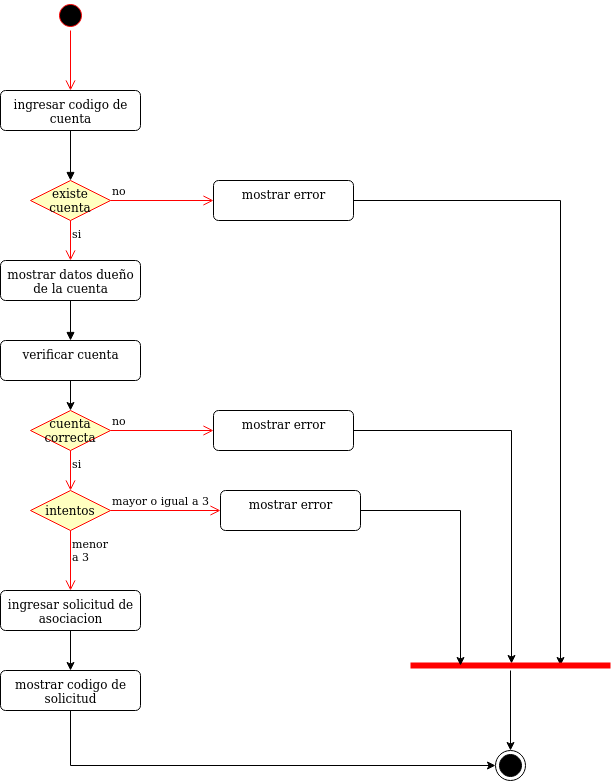

The diagram above was exported from draw.io. Its source (the exported page's mxGraphModel, read from the mxfile embedded in the PNG):
<mxGraphModel dx="1108" dy="426" grid="1" gridSize="10" guides="1" tooltips="1" connect="1" arrows="1" fold="1" page="1" pageScale="1" pageWidth="827" pageHeight="1169" math="0" shadow="0">
  <root>
    <mxCell id="0" />
    <mxCell id="1" parent="0" />
    <mxCell id="kHa67nHPtBKu3E46tj0a-1" value="" style="ellipse;html=1;shape=startState;fillColor=#000000;strokeColor=#ff0000;" parent="1" vertex="1">
      <mxGeometry x="185" y="100" width="30" height="30" as="geometry" />
    </mxCell>
    <mxCell id="kHa67nHPtBKu3E46tj0a-2" value="" style="edgeStyle=orthogonalEdgeStyle;html=1;verticalAlign=bottom;endArrow=open;endSize=8;strokeColor=#ff0000;entryX=0.5;entryY=0;entryDx=0;entryDy=0;" parent="1" source="kHa67nHPtBKu3E46tj0a-1" target="kHa67nHPtBKu3E46tj0a-136" edge="1">
      <mxGeometry relative="1" as="geometry">
        <mxPoint x="200.00000000000023" y="180" as="targetPoint" />
      </mxGeometry>
    </mxCell>
    <mxCell id="kHa67nHPtBKu3E46tj0a-126" value="" style="html=1;verticalAlign=bottom;endArrow=block;exitX=0.5;exitY=1;exitDx=0;exitDy=0;entryX=0.5;entryY=0;entryDx=0;entryDy=0;" parent="1" source="kHa67nHPtBKu3E46tj0a-136" edge="1">
      <mxGeometry width="80" relative="1" as="geometry">
        <mxPoint x="200" y="400" as="sourcePoint" />
        <mxPoint x="200" y="280" as="targetPoint" />
      </mxGeometry>
    </mxCell>
    <mxCell id="kHa67nHPtBKu3E46tj0a-136" value="&lt;div&gt;ingresar codigo de&lt;/div&gt;&lt;div&gt;cuenta&lt;br&gt;&lt;/div&gt;" style="html=1;align=center;verticalAlign=top;rounded=1;absoluteArcSize=1;arcSize=10;dashed=0;" parent="1" vertex="1">
      <mxGeometry x="130" y="190" width="140" height="40" as="geometry" />
    </mxCell>
    <mxCell id="kHa67nHPtBKu3E46tj0a-221" value="existe cuenta" style="rhombus;whiteSpace=wrap;html=1;fillColor=#ffffc0;strokeColor=#ff0000;" parent="1" vertex="1">
      <mxGeometry x="160.00000000000023" y="280" width="80" height="40" as="geometry" />
    </mxCell>
    <mxCell id="kHa67nHPtBKu3E46tj0a-222" value="no" style="edgeStyle=orthogonalEdgeStyle;html=1;align=left;verticalAlign=bottom;endArrow=open;endSize=8;strokeColor=#ff0000;entryX=0;entryY=0.5;entryDx=0;entryDy=0;" parent="1" source="kHa67nHPtBKu3E46tj0a-221" target="kHa67nHPtBKu3E46tj0a-224" edge="1">
      <mxGeometry x="-1" relative="1" as="geometry">
        <mxPoint x="340" y="300" as="targetPoint" />
      </mxGeometry>
    </mxCell>
    <mxCell id="kHa67nHPtBKu3E46tj0a-223" value="si" style="edgeStyle=orthogonalEdgeStyle;html=1;align=left;verticalAlign=top;endArrow=open;endSize=8;strokeColor=#ff0000;entryX=0.5;entryY=0;entryDx=0;entryDy=0;" parent="1" source="kHa67nHPtBKu3E46tj0a-221" target="kHa67nHPtBKu3E46tj0a-225" edge="1">
      <mxGeometry x="-1" relative="1" as="geometry">
        <mxPoint x="200" y="380" as="targetPoint" />
      </mxGeometry>
    </mxCell>
    <mxCell id="kHa67nHPtBKu3E46tj0a-264" style="edgeStyle=orthogonalEdgeStyle;rounded=0;orthogonalLoop=1;jettySize=auto;html=1;entryX=0.75;entryY=0.5;entryDx=0;entryDy=0;entryPerimeter=0;" parent="1" source="kHa67nHPtBKu3E46tj0a-224" target="kHa67nHPtBKu3E46tj0a-270" edge="1">
      <mxGeometry relative="1" as="geometry">
        <mxPoint x="690" y="835" as="targetPoint" />
      </mxGeometry>
    </mxCell>
    <mxCell id="kHa67nHPtBKu3E46tj0a-224" value="mostrar error" style="html=1;align=center;verticalAlign=top;rounded=1;absoluteArcSize=1;arcSize=10;dashed=0;" parent="1" vertex="1">
      <mxGeometry x="343" y="280" width="140" height="40" as="geometry" />
    </mxCell>
    <mxCell id="kHa67nHPtBKu3E46tj0a-225" value="&lt;div&gt;mostrar datos dueño &lt;br&gt;&lt;/div&gt;&lt;div&gt;de la cuenta&lt;br&gt;&lt;/div&gt;" style="html=1;align=center;verticalAlign=top;rounded=1;absoluteArcSize=1;arcSize=10;dashed=0;" parent="1" vertex="1">
      <mxGeometry x="130" y="360" width="140" height="40" as="geometry" />
    </mxCell>
    <mxCell id="kHa67nHPtBKu3E46tj0a-227" value="" style="html=1;verticalAlign=bottom;endArrow=block;exitX=0.5;exitY=1;exitDx=0;exitDy=0;" parent="1" source="kHa67nHPtBKu3E46tj0a-225" edge="1">
      <mxGeometry width="80" relative="1" as="geometry">
        <mxPoint x="370" y="330" as="sourcePoint" />
        <mxPoint x="200" y="440" as="targetPoint" />
      </mxGeometry>
    </mxCell>
    <mxCell id="kHa67nHPtBKu3E46tj0a-228" value="&lt;div&gt;cuenta&lt;/div&gt;&lt;div&gt;correcta&lt;br&gt;&lt;/div&gt;" style="rhombus;whiteSpace=wrap;html=1;fillColor=#ffffc0;strokeColor=#ff0000;" parent="1" vertex="1">
      <mxGeometry x="160.00000000000023" y="510" width="80" height="40" as="geometry" />
    </mxCell>
    <mxCell id="kHa67nHPtBKu3E46tj0a-229" value="no" style="edgeStyle=orthogonalEdgeStyle;html=1;align=left;verticalAlign=bottom;endArrow=open;endSize=8;strokeColor=#ff0000;entryX=0;entryY=0.5;entryDx=0;entryDy=0;" parent="1" source="kHa67nHPtBKu3E46tj0a-228" target="kHa67nHPtBKu3E46tj0a-231" edge="1">
      <mxGeometry x="-1" relative="1" as="geometry">
        <mxPoint x="340" y="530" as="targetPoint" />
      </mxGeometry>
    </mxCell>
    <mxCell id="kHa67nHPtBKu3E46tj0a-230" value="si" style="edgeStyle=orthogonalEdgeStyle;html=1;align=left;verticalAlign=top;endArrow=open;endSize=8;strokeColor=#ff0000;" parent="1" source="kHa67nHPtBKu3E46tj0a-228" edge="1">
      <mxGeometry x="-1" relative="1" as="geometry">
        <mxPoint x="200" y="590" as="targetPoint" />
      </mxGeometry>
    </mxCell>
    <mxCell id="kHa67nHPtBKu3E46tj0a-263" style="edgeStyle=orthogonalEdgeStyle;rounded=0;orthogonalLoop=1;jettySize=auto;html=1;exitX=1;exitY=0.5;exitDx=0;exitDy=0;entryX=0.505;entryY=0.3;entryDx=0;entryDy=0;entryPerimeter=0;" parent="1" source="kHa67nHPtBKu3E46tj0a-231" target="kHa67nHPtBKu3E46tj0a-270" edge="1">
      <mxGeometry relative="1" as="geometry">
        <mxPoint x="640" y="900" as="targetPoint" />
      </mxGeometry>
    </mxCell>
    <mxCell id="kHa67nHPtBKu3E46tj0a-231" value="mostrar error" style="html=1;align=center;verticalAlign=top;rounded=1;absoluteArcSize=1;arcSize=10;dashed=0;" parent="1" vertex="1">
      <mxGeometry x="343" y="510" width="140" height="40" as="geometry" />
    </mxCell>
    <mxCell id="kHa67nHPtBKu3E46tj0a-269" style="edgeStyle=orthogonalEdgeStyle;rounded=0;orthogonalLoop=1;jettySize=auto;html=1;exitX=0.5;exitY=1;exitDx=0;exitDy=0;entryX=0.5;entryY=0;entryDx=0;entryDy=0;" parent="1" source="kHa67nHPtBKu3E46tj0a-267" target="kHa67nHPtBKu3E46tj0a-268" edge="1">
      <mxGeometry relative="1" as="geometry" />
    </mxCell>
    <mxCell id="kHa67nHPtBKu3E46tj0a-267" value="&lt;div&gt;ingresar solicitud de&lt;/div&gt;&lt;div&gt;asociacion&lt;br&gt;&lt;/div&gt;" style="html=1;align=center;verticalAlign=top;rounded=1;absoluteArcSize=1;arcSize=10;dashed=0;" parent="1" vertex="1">
      <mxGeometry x="130" y="690" width="140" height="40" as="geometry" />
    </mxCell>
    <mxCell id="cdQNpeNxz3KIbEVKBUKY-6" style="edgeStyle=orthogonalEdgeStyle;rounded=0;orthogonalLoop=1;jettySize=auto;html=1;exitX=0.5;exitY=1;exitDx=0;exitDy=0;entryX=0;entryY=0.5;entryDx=0;entryDy=0;" parent="1" source="kHa67nHPtBKu3E46tj0a-268" target="kHa67nHPtBKu3E46tj0a-271" edge="1">
      <mxGeometry relative="1" as="geometry" />
    </mxCell>
    <mxCell id="kHa67nHPtBKu3E46tj0a-268" value="&lt;div&gt;mostrar codigo de &lt;br&gt;&lt;/div&gt;&lt;div&gt;solicitud&lt;br&gt;&lt;/div&gt;" style="html=1;align=center;verticalAlign=top;rounded=1;absoluteArcSize=1;arcSize=10;dashed=0;" parent="1" vertex="1">
      <mxGeometry x="130" y="770" width="140" height="40" as="geometry" />
    </mxCell>
    <mxCell id="kHa67nHPtBKu3E46tj0a-273" style="edgeStyle=orthogonalEdgeStyle;rounded=0;orthogonalLoop=1;jettySize=auto;html=1;entryX=0.5;entryY=0;entryDx=0;entryDy=0;" parent="1" source="kHa67nHPtBKu3E46tj0a-270" target="kHa67nHPtBKu3E46tj0a-271" edge="1">
      <mxGeometry relative="1" as="geometry" />
    </mxCell>
    <mxCell id="kHa67nHPtBKu3E46tj0a-270" value="" style="shape=line;html=1;strokeWidth=6;strokeColor=#ff0000;" parent="1" vertex="1">
      <mxGeometry x="540" y="760" width="200" height="10" as="geometry" />
    </mxCell>
    <mxCell id="kHa67nHPtBKu3E46tj0a-271" value="" style="ellipse;html=1;shape=endState;fillColor=#000000;strokeColor=#000000;" parent="1" vertex="1">
      <mxGeometry x="625.0000000000002" y="850" width="30" height="30" as="geometry" />
    </mxCell>
    <mxCell id="cdQNpeNxz3KIbEVKBUKY-1" value="intentos" style="rhombus;whiteSpace=wrap;html=1;fillColor=#ffffc0;strokeColor=#ff0000;" parent="1" vertex="1">
      <mxGeometry x="160.00000000000023" y="590" width="80" height="40" as="geometry" />
    </mxCell>
    <mxCell id="cdQNpeNxz3KIbEVKBUKY-2" value="mayor o igual a 3" style="edgeStyle=orthogonalEdgeStyle;html=1;align=left;verticalAlign=bottom;endArrow=open;endSize=8;strokeColor=#ff0000;entryX=0;entryY=0.5;entryDx=0;entryDy=0;" parent="1" source="cdQNpeNxz3KIbEVKBUKY-1" target="cdQNpeNxz3KIbEVKBUKY-4" edge="1">
      <mxGeometry x="-1" relative="1" as="geometry">
        <mxPoint x="340" y="610" as="targetPoint" />
      </mxGeometry>
    </mxCell>
    <mxCell id="cdQNpeNxz3KIbEVKBUKY-3" value="&lt;div&gt;menor&lt;/div&gt;&lt;div&gt;a 3&lt;br&gt;&lt;/div&gt;" style="edgeStyle=orthogonalEdgeStyle;html=1;align=left;verticalAlign=top;endArrow=open;endSize=8;strokeColor=#ff0000;" parent="1" source="cdQNpeNxz3KIbEVKBUKY-1" edge="1">
      <mxGeometry x="-1" relative="1" as="geometry">
        <mxPoint x="200" y="690" as="targetPoint" />
      </mxGeometry>
    </mxCell>
    <mxCell id="cdQNpeNxz3KIbEVKBUKY-5" style="edgeStyle=orthogonalEdgeStyle;rounded=0;orthogonalLoop=1;jettySize=auto;html=1;exitX=1;exitY=0.5;exitDx=0;exitDy=0;entryX=0.25;entryY=0.5;entryDx=0;entryDy=0;entryPerimeter=0;" parent="1" source="cdQNpeNxz3KIbEVKBUKY-4" target="kHa67nHPtBKu3E46tj0a-270" edge="1">
      <mxGeometry relative="1" as="geometry">
        <Array as="points">
          <mxPoint x="590" y="610" />
        </Array>
      </mxGeometry>
    </mxCell>
    <mxCell id="cdQNpeNxz3KIbEVKBUKY-4" value="mostrar error" style="html=1;align=center;verticalAlign=top;rounded=1;absoluteArcSize=1;arcSize=10;dashed=0;" parent="1" vertex="1">
      <mxGeometry x="350" y="590" width="140" height="40" as="geometry" />
    </mxCell>
    <mxCell id="VH6ogSnq0rmVxSkvR4qg-2" style="edgeStyle=orthogonalEdgeStyle;rounded=0;orthogonalLoop=1;jettySize=auto;html=1;entryX=0.5;entryY=0;entryDx=0;entryDy=0;" edge="1" parent="1" source="VH6ogSnq0rmVxSkvR4qg-1" target="kHa67nHPtBKu3E46tj0a-228">
      <mxGeometry relative="1" as="geometry" />
    </mxCell>
    <mxCell id="VH6ogSnq0rmVxSkvR4qg-1" value="verificar cuenta" style="html=1;align=center;verticalAlign=top;rounded=1;absoluteArcSize=1;arcSize=10;dashed=0;" vertex="1" parent="1">
      <mxGeometry x="130" y="440" width="140" height="40" as="geometry" />
    </mxCell>
  </root>
</mxGraphModel>